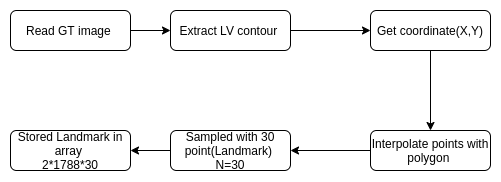

The diagram above was exported from draw.io. Its source (the exported page's mxGraphModel, read from the mxfile embedded in the PNG):
<mxGraphModel dx="984" dy="610" grid="1" gridSize="10" guides="1" tooltips="1" connect="1" arrows="1" fold="1" page="1" pageScale="1" pageWidth="827" pageHeight="1169" math="0" shadow="0">
  <root>
    <mxCell id="WIyWlLk6GJQsqaUBKTNV-0" />
    <mxCell id="WIyWlLk6GJQsqaUBKTNV-1" parent="WIyWlLk6GJQsqaUBKTNV-0" />
    <mxCell id="xgvDoNV7JFkX1qXgni14-4" value="" style="edgeStyle=orthogonalEdgeStyle;rounded=0;orthogonalLoop=1;jettySize=auto;html=1;" edge="1" parent="WIyWlLk6GJQsqaUBKTNV-1" source="WIyWlLk6GJQsqaUBKTNV-3" target="WIyWlLk6GJQsqaUBKTNV-7">
      <mxGeometry relative="1" as="geometry" />
    </mxCell>
    <mxCell id="WIyWlLk6GJQsqaUBKTNV-3" value="Read GT image&amp;nbsp;" style="rounded=1;whiteSpace=wrap;html=1;fontSize=12;glass=0;strokeWidth=1;shadow=0;" parent="WIyWlLk6GJQsqaUBKTNV-1" vertex="1">
      <mxGeometry x="40" y="80" width="120" height="40" as="geometry" />
    </mxCell>
    <mxCell id="xgvDoNV7JFkX1qXgni14-5" value="" style="edgeStyle=orthogonalEdgeStyle;rounded=0;orthogonalLoop=1;jettySize=auto;html=1;" edge="1" parent="WIyWlLk6GJQsqaUBKTNV-1" source="WIyWlLk6GJQsqaUBKTNV-7" target="WIyWlLk6GJQsqaUBKTNV-12">
      <mxGeometry relative="1" as="geometry" />
    </mxCell>
    <mxCell id="WIyWlLk6GJQsqaUBKTNV-7" value="Extract LV contour&amp;nbsp;" style="rounded=1;whiteSpace=wrap;html=1;fontSize=12;glass=0;strokeWidth=1;shadow=0;" parent="WIyWlLk6GJQsqaUBKTNV-1" vertex="1">
      <mxGeometry x="200" y="80" width="120" height="40" as="geometry" />
    </mxCell>
    <mxCell id="xgvDoNV7JFkX1qXgni14-18" value="" style="edgeStyle=orthogonalEdgeStyle;rounded=0;orthogonalLoop=1;jettySize=auto;html=1;" edge="1" parent="WIyWlLk6GJQsqaUBKTNV-1" source="WIyWlLk6GJQsqaUBKTNV-12" target="xgvDoNV7JFkX1qXgni14-15">
      <mxGeometry relative="1" as="geometry" />
    </mxCell>
    <mxCell id="WIyWlLk6GJQsqaUBKTNV-12" value="Get coordinate(X,Y)" style="rounded=1;whiteSpace=wrap;html=1;fontSize=12;glass=0;strokeWidth=1;shadow=0;" parent="WIyWlLk6GJQsqaUBKTNV-1" vertex="1">
      <mxGeometry x="400" y="80" width="120" height="40" as="geometry" />
    </mxCell>
    <mxCell id="xgvDoNV7JFkX1qXgni14-20" value="" style="edgeStyle=orthogonalEdgeStyle;rounded=0;orthogonalLoop=1;jettySize=auto;html=1;" edge="1" parent="WIyWlLk6GJQsqaUBKTNV-1" source="xgvDoNV7JFkX1qXgni14-15" target="xgvDoNV7JFkX1qXgni14-19">
      <mxGeometry relative="1" as="geometry" />
    </mxCell>
    <mxCell id="xgvDoNV7JFkX1qXgni14-15" value="Interpolate points with polygon&amp;nbsp;" style="rounded=1;whiteSpace=wrap;html=1;fontSize=12;glass=0;strokeWidth=1;shadow=0;" vertex="1" parent="WIyWlLk6GJQsqaUBKTNV-1">
      <mxGeometry x="400" y="200" width="120" height="40" as="geometry" />
    </mxCell>
    <mxCell id="xgvDoNV7JFkX1qXgni14-22" value="" style="edgeStyle=orthogonalEdgeStyle;rounded=0;orthogonalLoop=1;jettySize=auto;html=1;" edge="1" parent="WIyWlLk6GJQsqaUBKTNV-1" source="xgvDoNV7JFkX1qXgni14-19" target="xgvDoNV7JFkX1qXgni14-21">
      <mxGeometry relative="1" as="geometry" />
    </mxCell>
    <mxCell id="xgvDoNV7JFkX1qXgni14-19" value="Sampled with 30 point(Landmark)&amp;nbsp;&lt;br&gt;N=30" style="rounded=1;whiteSpace=wrap;html=1;fontSize=12;glass=0;strokeWidth=1;shadow=0;" vertex="1" parent="WIyWlLk6GJQsqaUBKTNV-1">
      <mxGeometry x="200" y="200" width="120" height="40" as="geometry" />
    </mxCell>
    <mxCell id="xgvDoNV7JFkX1qXgni14-21" value="Stored Landmark in array&amp;nbsp;&lt;br&gt;2*1788*30" style="rounded=1;whiteSpace=wrap;html=1;fontSize=12;glass=0;strokeWidth=1;shadow=0;" vertex="1" parent="WIyWlLk6GJQsqaUBKTNV-1">
      <mxGeometry x="40" y="200" width="120" height="40" as="geometry" />
    </mxCell>
  </root>
</mxGraphModel>